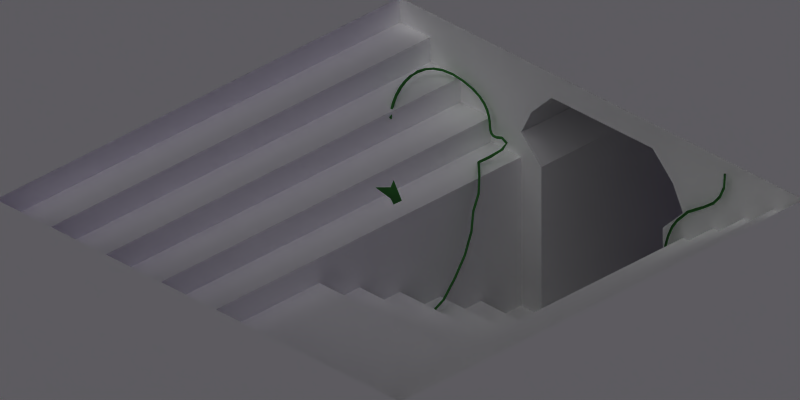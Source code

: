 # Source: temple_entrance.blend  (saved by Blender 2.49.2; exported with 4.5.12 LTS)
import bpy
from mathutils import Matrix  # noqa: F401  (used for matrix-valued properties, if any)

bpy.ops.wm.read_factory_settings(use_empty=True)
scene = bpy.context.scene
scene.name = 'Scene'

# ---- collections
col_collection_1 = bpy.data.collections.new('Collection 1'); scene.collection.children.link(col_collection_1)

# ---- materials (node trees are filled in below, after node groups)
mat_leaf = bpy.data.materials.new('Leaf')
mat_leaf.alpha_threshold = 0.0
mat_leaf.diffuse_color = (0.1876, 0.4544, 0.1876, 1.0)
mat_leaf.roughness = 0.5
mat_leaf.line_color = (0.0, 0.0, 0.0, 1.0)
mat_brick = bpy.data.materials.new('Brick')
mat_brick.alpha_threshold = 0.0
mat_brick.diffuse_color = (1.0, 1.0, 1.0, 1.0)
mat_brick.roughness = 0.5
mat_brick.specular_intensity = 0.1
mat_brick.line_color = (0.0, 0.0, 0.0, 1.0)
mat_env = bpy.data.materials.new('Env')
mat_env.alpha_threshold = 0.0
mat_env.diffuse_color = (1.0, 1.0, 1.0, 1.0)
mat_env.roughness = 0.5
mat_env.specular_intensity = 0.1
mat_env.line_color = (0.0, 0.0, 0.0, 1.0)

# ---- material node trees

# ---- world
world_world = bpy.data.worlds.new('World'); scene.world = world_world
world_world.color = (0.1, 0.1, 0.1)
world_world.use_sun_shadow = False
world_world.sun_shadow_jitter_overblur = 0.0
world_world.cycles.sampling_method = 'MANUAL'
world_world.cycles.sample_map_resolution = 256
world_world.light_settings.ao_factor = 0.8

# ---- cameras
cam_camera_001 = bpy.data.cameras.new('Camera.001')
cam_camera_001.type = 'ORTHO'
cam_camera_001.passepartout_alpha = 0.2
cam_camera_001.clip_end = 100.0
cam_camera_001.lens = 35.0
cam_camera_001.ortho_scale = 5.6
cam_camera_001.show_passepartout = False
cam_camera_001.show_safe_areas = True
cam_camera_001.dof.focus_distance = 0.0
cam_camera_001.dof.aperture_fstop = 128.0

# ---- lights
light_lamp = bpy.data.lights.new('Lamp', 'SUN')
light_lamp.color = (0.0808, 0.02138, 0.1996)
light_lamp.transmission_factor = 0.0
light_lamp.angle = 1.571
light_lamp.energy = 1.0
light_lamp.shadow_buffer_clip_start = 0.5
light_lamp.shadow_soft_size = 1.0
light_lamp.shadow_cascade_max_distance = 1000.0
light_lamp.cycles.use_multiple_importance_sampling = False
light_lamp_001 = bpy.data.lights.new('Lamp.001', 'SUN')
light_lamp_001.transmission_factor = 0.0
light_lamp_001.angle = 1.571
light_lamp_001.energy = 1.0
light_lamp_001.shadow_buffer_clip_start = 0.5
light_lamp_001.shadow_soft_size = 1.0
light_lamp_001.shadow_cascade_max_distance = 1000.0
light_lamp_001.cycles.use_multiple_importance_sampling = False

# ---- meshes
me_mesh_001 = bpy.data.meshes.new('Mesh.001')
me_mesh_001.from_pydata([(-0.614, -1.577, 1.101), (-0.6041, -1.586, 1.096), (-0.614, -1.596, 1.094), (-0.6239, -1.587, 1.099), (-0.6448, -1.505, 0.8768), (-0.6349, -1.512, 0.8691), (-0.6448, -1.52, 0.8635), (-0.6547, -1.514, 0.8712), (-0.6627, -1.39, 0.7468), (-0.6528, -1.397, 0.7396), (-0.6627, -1.405, 0.7336), (-0.6727, -1.398, 0.7408), (-0.6714, -1.259, 0.6437), (-0.6614, -1.26, 0.6337), (-0.6714, -1.262, 0.6239), (-0.6814, -1.261, 0.6338), (-0.6746, -1.099, 0.5759), (-0.6646, -1.101, 0.566), (-0.6746, -1.102, 0.5561), (-0.6846, -1.101, 0.5661), (-0.6758, -0.9446, 0.5561), (-0.6658, -0.9445, 0.5461), (-0.6758, -0.9446, 0.5361), (-0.6858, -0.9448, 0.5461), (-0.6787, -0.8177, 0.4974), (-0.6687, -0.825, 0.4904), (-0.6787, -0.8328, 0.4842), (-0.6887, -0.8256, 0.4911), (-0.7599, -0.7442, 0.4099), (-0.7486, -0.7489, 0.403), (-0.7564, -0.7592, 0.3972), (-0.7678, -0.7544, 0.4041), (-0.9158, -0.7543, 0.2554), (-0.905, -0.7626, 0.2517), (-0.9134, -0.7739, 0.2526), (-0.9242, -0.7656, 0.2563), (-0.9045, -0.7462, 0.162), (-0.8909, -0.7499, 0.1614), (-0.8945, -0.762, 0.1549), (-0.9081, -0.7582, 0.1555), (-0.8576, -0.7015, 0.09193), (-0.8449, -0.7016, 0.08573), (-0.8494, -0.7117, 0.07682), (-0.8621, -0.7115, 0.08302), (-0.88, -0.6945, 0.02186), (-0.8807, -0.6845, 0.01186), (-0.88, -0.6945, 0.001862), (-0.8794, -0.7045, 0.01186), (-0.9369, -0.6807, 0.01), (-0.9397, -0.6711, -3.847e-10), (-0.9369, -0.6807, -0.01), (-0.9342, -0.6904, 1.259e-09), (-0.9893, -0.6981, 0.009842), (-0.9914, -0.6884, -0.0001577), (-0.9891, -0.6981, -0.01016), (-0.987, -0.7079, -0.0001577), (-1.023, -0.7003, 0.009404), (-1.022, -0.6905, -0.0005936), (-1.023, -0.7004, -0.01059), (-1.025, -0.7102, -0.0005936), (-1.043, -0.6895, 0.008742), (-1.036, -0.6828, -0.001252), (-1.043, -0.6899, -0.01125), (-1.05, -0.6966, -0.001252), (-1.054, -0.6681, 0.007917), (-1.044, -0.6654, -0.002077), (-1.054, -0.6687, -0.01207), (-1.063, -0.6714, -0.002077), (-1.059, -0.6384, 0.006982), (-1.049, -0.6371, -0.003014), (-1.059, -0.639, -0.01301), (-1.069, -0.6403, -0.003014), (-1.064, -0.6025, 0.00599), (-1.054, -0.601, -0.004007), (-1.064, -0.6031, -0.014), (-1.074, -0.6046, -0.004007), (-1.073, -0.5628, 0.004999), (-1.063, -0.5599, -0.004999), (-1.073, -0.5632, -0.015), (-1.082, -0.566, -0.004999), (-1.09, -0.5213, 0.004063), (-1.081, -0.5165, -0.005936), (-1.09, -0.5216, -0.01593), (-1.099, -0.5264, -0.005936), (-1.12, -0.4803, 0.003238), (-1.113, -0.4735, -0.006761), (-1.12, -0.4805, -0.01676), (-1.127, -0.4874, -0.006761), (-1.167, -0.4421, 0.00258), (-1.161, -0.4337, -0.007419), (-1.167, -0.4422, -0.01742), (-1.172, -0.4507, -0.007419), (-1.235, -0.4089, 0.002145), (-1.232, -0.3996, -0.007855), (-1.235, -0.409, -0.01786), (-1.239, -0.4184, -0.007855), (-1.329, -0.3831, 0.001973), (-1.327, -0.3733, -0.008013), (-1.33, -0.3829, -0.018), (-1.332, -0.3927, -0.008013), (-1.423, -0.3636, 0.01221), (-1.423, -0.3533, 0.002478), (-1.427, -0.3626, -0.007252), (-1.427, -0.3729, 0.002478), (-1.488, -0.3482, 0.04025), (-1.491, -0.3372, 0.03179), (-1.499, -0.3456, 0.02333), (-1.496, -0.3566, 0.03179), (-1.531, -0.3369, 0.08252), (-1.536, -0.3251, 0.07669), (-1.547, -0.3325, 0.07085), (-1.542, -0.3443, 0.07669), (-1.555, -0.3299, 0.1367), (-1.561, -0.3172, 0.1339), (-1.573, -0.3235, 0.1312), (-1.567, -0.3361, 0.1339), (-1.567, -0.3318, 0.2005), (-1.563, -0.3182, 0.2003), (-1.577, -0.3143, 0.2001), (-1.581, -0.3279, 0.2003), (-1.575, -0.3214, 0.2742), (-1.568, -0.3338, 0.2725), (-1.556, -0.327, 0.2708), (-1.562, -0.3146, 0.2725), (-1.556, -0.3268, 0.3504), (-1.551, -0.3396, 0.3474), (-1.539, -0.3338, 0.3443), (-1.544, -0.321, 0.3474), (-1.53, -0.3376, 0.4256), (-1.526, -0.3506, 0.4216), (-1.513, -0.3456, 0.4176), (-1.517, -0.3326, 0.4216), (-1.498, -0.3539, 0.4969), (-1.495, -0.3669, 0.492), (-1.483, -0.3629, 0.4871), (-1.485, -0.3498, 0.492), (-1.463, -0.376, 0.5612), (-1.463, -0.3888, 0.5553), (-1.45, -0.3858, 0.5495), (-1.45, -0.373, 0.5553), (-1.429, -0.4043, 0.6152), (-1.431, -0.4164, 0.6083), (-1.418, -0.4145, 0.6014), (-1.416, -0.4024, 0.6083), (-1.399, -0.439, 0.6547), (-1.401, -0.4512, 0.6477), (-1.389, -0.4493, 0.6408), (-1.387, -0.4371, 0.6477), (0.7578, -1.182, -2.282e-08), (0.7484, -1.186, -0.01), (0.7391, -1.189, -2.546e-08), (0.7484, -1.186, 0.01), (0.7113, -1.112, -1.859e-08), (0.702, -1.116, -0.01), (0.6927, -1.119, -2.123e-08), (0.702, -1.116, 0.01), (0.6924, -1.047, -1.331e-08), (0.6831, -1.05, -0.01), (0.6738, -1.054, -1.594e-08), (0.6831, -1.05, 0.01), (0.673, -0.9729, -0.01), (0.683, -0.9728, -1.495e-08), (0.663, -0.9731, -1.718e-08), (0.673, -0.973, 0.01), (0.6796, -0.8953, -0.01), (0.6895, -0.8969, -1.895e-08), (0.6697, -0.8938, -2.1e-08), (0.6796, -0.8953, 0.01), (0.7048, -0.8068, -0.01), (0.7147, -0.8083, -2.605e-08), (0.695, -0.8053, -2.81e-08), (0.7048, -0.8068, 0.01), (0.7481, -0.7109, -0.01), (0.7564, -0.7165, -2.18e-08), (0.7398, -0.7054, -2.353e-08), (0.7481, -0.7109, 0.01), (0.7951, -0.6414, -0.01), (0.7999, -0.6502, -1.893e-08), (0.7904, -0.6326, -2.042e-08), (0.7951, -0.6414, 0.01), (0.8451, -0.5882, -0.01), (0.8508, -0.5964, -1.682e-08), (0.8393, -0.58, -1.831e-08), (0.845, -0.5882, 0.01), (0.9018, -0.5283, -0.01), (0.9054, -0.5376, -1.444e-08), (0.8981, -0.519, -1.595e-08), (0.9018, -0.5283, 0.01), (0.99, -0.482, -1.267e-08), (0.9856, -0.473, -0.01), (0.9811, -0.4641, -1.417e-08), (0.9856, -0.473, 0.01), (1.055, -0.4391, -1.136e-08), (1.054, -0.4291, -0.01), (1.053, -0.4192, -1.28e-08), (1.054, -0.4291, 0.01), (1.158, -0.3632, -8.759e-09), (1.155, -0.3536, -0.01), (1.152, -0.344, -1.018e-08), (1.155, -0.3536, 0.01), (1.225, -0.2857, -5.608e-09), (1.218, -0.2786, -0.01), (1.211, -0.2715, -7.109e-09), (1.218, -0.2786, 0.01), (1.261, -0.1852, -0.01), (1.27, -0.1891, -1.111e-09), (1.252, -0.1813, -2.875e-09), (1.261, -0.1852, 0.01), (1.269, -0.07301, -0.01), (1.279, -0.07311, 4.8e-09), (1.259, -0.07293, 2.636e-09), (1.269, -0.07303, 0.01)], [], [(0, 4, 7, 3), (4, 0, 1, 5), (2, 6, 5, 1), (3, 7, 6, 2), (4, 8, 11, 7), (5, 9, 8, 4), (6, 10, 9, 5), (7, 11, 10, 6), (8, 12, 15, 11), (9, 13, 12, 8), (10, 14, 13, 9), (11, 15, 14, 10), (12, 16, 19, 15), (13, 17, 16, 12), (14, 18, 17, 13), (15, 19, 18, 14), (16, 20, 23, 19), (17, 21, 20, 16), (18, 22, 21, 17), (19, 23, 22, 18), (20, 24, 27, 23), (21, 25, 24, 20), (22, 26, 25, 21), (23, 27, 26, 22), (24, 28, 31, 27), (25, 29, 28, 24), (26, 30, 29, 25), (27, 31, 30, 26), (28, 32, 35, 31), (29, 33, 32, 28), (30, 34, 33, 29), (31, 35, 34, 30), (32, 36, 39, 35), (33, 37, 36, 32), (34, 38, 37, 33), (35, 39, 38, 34), (36, 40, 43, 39), (37, 41, 40, 36), (38, 42, 41, 37), (39, 43, 42, 38), (40, 44, 47, 43), (41, 45, 44, 40), (42, 46, 45, 41), (43, 47, 46, 42), (44, 48, 51, 47), (45, 49, 48, 44), (46, 50, 49, 45), (47, 51, 50, 46), (48, 52, 55, 51), (49, 53, 52, 48), (50, 54, 53, 49), (51, 55, 54, 50), (52, 56, 59, 55), (53, 57, 56, 52), (54, 58, 57, 53), (55, 59, 58, 54), (56, 60, 63, 59), (57, 61, 60, 56), (58, 62, 61, 57), (59, 63, 62, 58), (60, 64, 67, 63), (61, 65, 64, 60), (62, 66, 65, 61), (63, 67, 66, 62), (64, 68, 71, 67), (65, 69, 68, 64), (66, 70, 69, 65), (67, 71, 70, 66), (68, 72, 75, 71), (69, 73, 72, 68), (70, 74, 73, 69), (71, 75, 74, 70), (72, 76, 79, 75), (73, 77, 76, 72), (74, 78, 77, 73), (75, 79, 78, 74), (76, 80, 83, 79), (77, 81, 80, 76), (78, 82, 81, 77), (79, 83, 82, 78), (80, 84, 87, 83), (81, 85, 84, 80), (82, 86, 85, 81), (83, 87, 86, 82), (84, 88, 91, 87), (85, 89, 88, 84), (86, 90, 89, 85), (87, 91, 90, 86), (88, 92, 95, 91), (89, 93, 92, 88), (90, 94, 93, 89), (91, 95, 94, 90), (92, 96, 99, 95), (93, 97, 96, 92), (94, 98, 97, 93), (95, 99, 98, 94), (96, 100, 103, 99), (97, 101, 100, 96), (98, 102, 101, 97), (99, 103, 102, 98), (100, 104, 107, 103), (101, 105, 104, 100), (102, 106, 105, 101), (103, 107, 106, 102), (104, 108, 111, 107), (105, 109, 108, 104), (106, 110, 109, 105), (107, 111, 110, 106), (108, 112, 115, 111), (109, 113, 112, 108), (110, 114, 113, 109), (111, 115, 114, 110), (112, 116, 119, 115), (113, 117, 116, 112), (114, 118, 117, 113), (115, 119, 118, 114), (116, 120, 123, 119), (117, 121, 120, 116), (118, 122, 121, 117), (119, 123, 122, 118), (120, 124, 127, 123), (121, 125, 124, 120), (122, 126, 125, 121), (123, 127, 126, 122), (124, 128, 131, 127), (125, 129, 128, 124), (126, 130, 129, 125), (127, 131, 130, 126), (128, 132, 135, 131), (129, 133, 132, 128), (130, 134, 133, 129), (131, 135, 134, 130), (132, 136, 139, 135), (133, 137, 136, 132), (134, 138, 137, 133), (135, 139, 138, 134), (136, 140, 143, 139), (137, 141, 140, 136), (138, 142, 141, 137), (139, 143, 142, 138), (140, 144, 147, 143), (141, 145, 144, 140), (142, 146, 145, 141), (143, 147, 146, 142), (148, 149, 153, 152), (149, 150, 154, 153), (148, 151, 155, 152), (150, 151, 155, 154), (152, 153, 157, 156), (153, 154, 158, 157), (152, 155, 159, 156), (154, 155, 159, 158), (156, 157, 160, 161), (157, 158, 162, 160), (156, 159, 163, 161), (158, 159, 163, 162), (161, 160, 164, 165), (160, 162, 166, 164), (161, 163, 167, 165), (162, 163, 167, 166), (165, 164, 168, 169), (164, 166, 170, 168), (165, 167, 171, 169), (166, 167, 171, 170), (169, 168, 172, 173), (168, 170, 174, 172), (169, 171, 175, 173), (170, 171, 175, 174), (173, 172, 176, 177), (172, 174, 178, 176), (173, 175, 179, 177), (174, 175, 179, 178), (177, 176, 180, 181), (176, 178, 182, 180), (177, 179, 183, 181), (178, 179, 183, 182), (181, 180, 184, 185), (180, 182, 186, 184), (181, 183, 187, 185), (182, 183, 187, 186), (185, 184, 189, 188), (184, 186, 190, 189), (185, 187, 191, 188), (186, 187, 191, 190), (188, 189, 193, 192), (189, 190, 194, 193), (188, 191, 195, 192), (190, 191, 195, 194), (192, 193, 197, 196), (193, 194, 198, 197), (192, 195, 199, 196), (194, 195, 199, 198), (196, 197, 201, 200), (197, 198, 202, 201), (196, 199, 203, 200), (198, 199, 203, 202), (200, 201, 204, 205), (201, 202, 206, 204), (200, 203, 207, 205), (202, 203, 207, 206), (205, 204, 208, 209), (204, 206, 210, 208), (205, 207, 211, 209), (206, 207, 211, 210)])
me_mesh_001.polygons.foreach_set('use_smooth', [True] * 204)
me_mesh_001.materials.append(mat_leaf)
me_mesh_001.use_remesh_preserve_volume = False
me_mesh_001.use_remesh_preserve_attributes = False
me_mesh_001.use_mirror_vertex_groups = False
me_mesh_001.update()
me_cube_001 = bpy.data.meshes.new('Cube.001')
me_cube_001.from_pydata([(0.8, 2.0, -0.8), (0.8, 0.0, -1.0), (-0.8, 0.0, -1.0), (-0.8, 2.0, -0.8), (-0.8, -2.0, -0.8), (0.8, -2.0, -0.8), (-0.8, -2.0, -1.0), (0.8, -2.0, -1.0), (-1.1, 2.0, -0.8), (-1.1, -2.0, -0.8), (-1.1, 2.0, -0.6), (-1.1, -2.0, -0.6), (-1.4, 2.0, -0.6), (-1.4, -2.0, -0.6), (-1.4, -2.0, -0.4), (-1.4, 2.0, -0.4), (-1.7, -2.0, -0.4), (-1.7, 2.0, -0.4), (-1.7, 2.0, -0.2), (-1.7, -2.0, -0.2), (-2.0, 2.0, -0.2), (-2.0, -2.0, -0.2), (-2.0, 2.0, 0.0), (-2.0, -2.0, 0.0), (1.1, 2.0, -0.8), (1.1, -2.0, -0.8), (1.1, -2.0, -0.6), (1.1, 2.0, -0.6), (1.4, 2.0, -0.6), (1.4, -2.0, -0.6), (1.4, 2.0, -0.4), (1.4, -2.0, -0.4), (1.7, 2.0, -0.4), (1.7, -2.0, -0.4), (1.7, -2.0, -0.2), (1.7, 2.0, -0.2), (2.0, 2.0, -0.2), (2.0, -2.0, -0.2), (2.0, 2.0, 0.0), (2.0, -2.0, 0.0), (0.8, 0.0, -1.2), (-0.8, 0.0, -1.2), (-0.8, 0.4, -1.2), (0.8, 0.4, -1.2), (-0.8, 0.4, -1.4), (0.8, 0.4, -1.4), (-0.8, 0.8, -1.4), (0.8, 0.8, -1.4), (0.8, 0.8, -1.6), (-0.8, 0.8, -1.6), (0.8, 1.2, -1.6), (-0.8, 1.2, -1.6), (0.8, 1.2, -1.8), (-0.8, 1.2, -1.8), (-0.8, 1.6, -1.8), (0.8, 1.6, -1.8), (-0.8, 1.6, -2.0), (0.8, 1.6, -2.0), (-0.8, 2.0, -2.0), (0.8, 2.0, -2.0), (-0.6, 2.0, -2.0), (0.6, 2.0, -2.0), (-0.6, 2.0, -0.8), (0.6, 2.0, -0.8), (-0.8, 2.0, -0.6), (0.8, 2.0, -0.6), (-0.7, 2.0, -0.4), (0.7, 2.0, -0.4), (0.5, 2.0, -0.2), (-0.5, 2.0, -0.2), (-0.6, 4.0, -2.0), (0.6, 4.0, -2.0), (0.6, 4.0, -0.8), (-0.6, 4.0, -0.8), (0.8, 4.0, -0.6), (-0.8, 4.0, -0.6), (0.7, 4.0, -0.4), (-0.7, 4.0, -0.4), (0.5, 4.0, -0.2), (-0.5, 4.0, -0.2), (-4.0, 4.0, 0.0), (-4.0, -4.0, 0.0), (4.0, 4.0, 0.0), (4.0, -4.0, 0.0)], [], [(1, 2, 6, 7), (7, 6, 4, 5), (2, 4, 6), (2, 3, 4), (1, 7, 5), (0, 1, 5), (4, 3, 8, 9), (9, 8, 10, 11), (11, 10, 12, 13), (13, 12, 15, 14), (14, 15, 17, 16), (16, 17, 18, 19), (19, 18, 20, 21), (21, 20, 22, 23), (0, 5, 25, 24), (24, 25, 26, 27), (27, 26, 29, 28), (28, 29, 31, 30), (30, 31, 33, 32), (32, 33, 34, 35), (35, 34, 37, 36), (36, 37, 39, 38), (4, 9, 11), (11, 13, 14), (14, 16, 19), (19, 21, 23), (5, 26, 25), (26, 31, 29), (31, 34, 33), (34, 39, 37), (4, 11, 26, 5), (11, 14, 31, 26), (14, 19, 34, 31), (19, 23, 39, 34), (2, 1, 40, 41), (41, 40, 43, 42), (42, 43, 45, 44), (44, 45, 47, 46), (46, 47, 48, 49), (49, 48, 50, 51), (51, 50, 52, 53), (53, 52, 55, 54), (54, 55, 57, 56), (2, 41, 42), (42, 44, 46), (46, 49, 51), (51, 53, 54), (54, 56, 58), (1, 43, 40), (43, 47, 45), (47, 50, 48), (50, 55, 52), (55, 59, 57), (0, 43, 1), (0, 47, 43), (0, 50, 47), (0, 55, 50), (0, 59, 55), (2, 42, 3), (3, 42, 46), (3, 46, 51), (3, 51, 54), (3, 54, 58), (61, 60, 56, 57), (59, 61, 57), (60, 58, 56), (3, 58, 60, 62), (0, 63, 61, 59), (0, 65, 63), (3, 62, 64), (0, 24, 27, 65), (27, 28, 30), (27, 30, 67, 65), (30, 32, 35), (30, 35, 68, 67), (3, 64, 10, 8), (10, 15, 12), (15, 18, 17), (18, 22, 20), (10, 64, 66, 15), (15, 66, 69, 18), (18, 69, 22), (35, 36, 38), (35, 38, 68), (22, 69, 68, 38), (60, 61, 71, 70), (61, 63, 72, 71), (62, 60, 70, 73), (63, 65, 74, 72), (64, 62, 73, 75), (65, 67, 76, 74), (66, 64, 75, 77), (67, 68, 78, 76), (68, 69, 79, 78), (69, 66, 77, 79), (23, 22, 80, 81), (38, 39, 83, 82), (39, 23, 81, 83), (22, 38, 82, 80)])
me_cube_001.polygons.foreach_set('material_index', [0, 0, 0, 0, 0, 0, 0, 0, 0, 0, 0, 0, 0, 0, 0, 0, 0, 0, 0, 0, 0, 0, 0, 0, 0, 0, 0, 0, 0, 0, 0, 0, 0, 0, 0, 0, 0, 0, 0, 0, 0, 0, 0, 0, 0, 0, 0, 0, 0, 0, 0, 0, 0, 0, 0, 0, 0, 0, 0, 0, 0, 0, 0, 0, 0, 0, 0, 0, 0, 0, 0, 0, 0, 0, 0, 0, 0, 0, 0, 0, 0, 0, 0, 0, 0, 0, 0, 0, 0, 0, 0, 0, 0, 0, 0, 1, 1, 1, 1])
_uv = me_cube_001.uv_layers.new(name='UVTex')
_uv.uv.foreach_set('vector', [0.9886, 0.2903, 0.7674, 0.2903, 0.7674, 0.01378, 0.9886, 0.01379, 0.1525, 0.7339, 0.3411, 0.7339, 0.3411, 0.7575, 0.1525, 0.7575, 0.2604, 0.133, 0.02121, 0.1565, 0.02125, 0.1326, 0.2604, 0.133, 0.4995, 0.1573, 0.02121, 0.1565, 0.2593, 0.6712, 0.02358, 0.6712, 0.02358, 0.6476, 0.4951, 0.6476, 0.2593, 0.6712, 0.02358, 0.6476, 0.02121, 0.1565, 0.4995, 0.1573, 0.4994, 0.1931, 0.02115, 0.1924, 0.02115, 0.1924, 0.4994, 0.1931, 0.4994, 0.217, 0.02112, 0.2163, 0.02112, 0.2163, 0.4994, 0.217, 0.4993, 0.2529, 0.02106, 0.2521, 0.02106, 0.2521, 0.4993, 0.2529, 0.4993, 0.2768, 0.02102, 0.2761, 0.02102, 0.2761, 0.4993, 0.2768, 0.4992, 0.3127, 0.02096, 0.3119, 0.02096, 0.3119, 0.4992, 0.3127, 0.4992, 0.3366, 0.02092, 0.3358, 0.02092, 0.3358, 0.4992, 0.3366, 0.4991, 0.3725, 0.02086, 0.3717, 0.02086, 0.3717, 0.4991, 0.3725, 0.4991, 0.3964, 0.02083, 0.3956, 0.4951, 0.6476, 0.02358, 0.6476, 0.02358, 0.6122, 0.4951, 0.6122, 0.4951, 0.6122, 0.02358, 0.6122, 0.02358, 0.5887, 0.4951, 0.5887, 0.4951, 0.5887, 0.02358, 0.5887, 0.02358, 0.5533, 0.4951, 0.5533, 0.4951, 0.5533, 0.02358, 0.5533, 0.02358, 0.5297, 0.4951, 0.5297, 0.4951, 0.5297, 0.02358, 0.5297, 0.02358, 0.4943, 0.4951, 0.4943, 0.4951, 0.4943, 0.02358, 0.4943, 0.02358, 0.4708, 0.4951, 0.4708, 0.4951, 0.4708, 0.02358, 0.4708, 0.02358, 0.4354, 0.4951, 0.4354, 0.4951, 0.4354, 0.02358, 0.4354, 0.02358, 0.4118, 0.4951, 0.4118, 0.3411, 0.7575, 0.3765, 0.7575, 0.3765, 0.781, 0.3765, 0.781, 0.4119, 0.781, 0.4119, 0.8046, 0.4119, 0.8046, 0.4473, 0.8046, 0.4473, 0.8282, 0.4473, 0.8282, 0.4826, 0.8282, 0.4826, 0.8518, 0.1525, 0.7575, 0.1171, 0.781, 0.1171, 0.7575, 0.1171, 0.781, 0.08176, 0.8046, 0.08176, 0.781, 0.08176, 0.8046, 0.04639, 0.8282, 0.04639, 0.8046, 0.04639, 0.8282, 0.01103, 0.8518, 0.01103, 0.8282, 0.3411, 0.7575, 0.3765, 0.781, 0.1171, 0.781, 0.1525, 0.7575, 0.3765, 0.781, 0.4119, 0.8046, 0.08176, 0.8046, 0.1171, 0.781, 0.4119, 0.8046, 0.4473, 0.8282, 0.04639, 0.8282, 0.08176, 0.8046, 0.4473, 0.8282, 0.4826, 0.8518, 0.01103, 0.8518, 0.04639, 0.8282, 0.7674, 0.2903, 0.9886, 0.2903, 0.9886, 0.318, 0.7674, 0.318, 0.7674, 0.318, 0.9886, 0.318, 0.9886, 0.3733, 0.7674, 0.3733, 0.7674, 0.3733, 0.9886, 0.3733, 0.9886, 0.401, 0.7674, 0.401, 0.7674, 0.401, 0.9886, 0.401, 0.9886, 0.4563, 0.7674, 0.4563, 0.7674, 0.4563, 0.9886, 0.4563, 0.9886, 0.4839, 0.7674, 0.4839, 0.7674, 0.4839, 0.9886, 0.4839, 0.9886, 0.5392, 0.7674, 0.5392, 0.7674, 0.5392, 0.9886, 0.5392, 0.9886, 0.5669, 0.7674, 0.5669, 0.7674, 0.5669, 0.9886, 0.5669, 0.9886, 0.6222, 0.7674, 0.6222, 0.7674, 0.6222, 0.9886, 0.6222, 0.9886, 0.6499, 0.7674, 0.6499, 0.2604, 0.133, 0.2604, 0.109, 0.3083, 0.1091, 0.3083, 0.1091, 0.3083, 0.08521, 0.3561, 0.08529, 0.3561, 0.08529, 0.3562, 0.06137, 0.404, 0.06145, 0.404, 0.06145, 0.404, 0.03753, 0.4518, 0.03761, 0.4518, 0.03761, 0.4519, 0.0137, 0.4997, 0.01378, 0.2593, 0.6712, 0.3065, 0.6947, 0.2593, 0.6947, 0.3065, 0.6947, 0.3536, 0.7183, 0.3065, 0.7183, 0.3536, 0.7183, 0.4008, 0.7419, 0.3536, 0.7419, 0.4008, 0.7419, 0.4479, 0.7655, 0.4008, 0.7655, 0.4479, 0.7655, 0.4951, 0.789, 0.4479, 0.789, 0.4951, 0.6476, 0.3065, 0.6947, 0.2593, 0.6712, 0.4951, 0.6476, 0.3536, 0.7183, 0.3065, 0.6947, 0.4951, 0.6476, 0.4008, 0.7419, 0.3536, 0.7183, 0.4951, 0.6476, 0.4479, 0.7655, 0.4008, 0.7419, 0.4951, 0.6476, 0.4951, 0.789, 0.4479, 0.7655, 0.2604, 0.133, 0.3083, 0.1091, 0.4995, 0.1573, 0.4995, 0.1573, 0.3083, 0.1091, 0.3561, 0.08529, 0.4995, 0.1573, 0.3561, 0.08529, 0.404, 0.06145, 0.4995, 0.1573, 0.404, 0.06145, 0.4518, 0.03761, 0.4995, 0.1573, 0.4518, 0.03761, 0.4997, 0.01378, 0.961, 0.7052, 0.795, 0.7052, 0.7674, 0.6499, 0.9886, 0.6499, 0.9886, 0.7052, 0.961, 0.7052, 0.9886, 0.6499, 0.795, 0.7052, 0.7674, 0.7052, 0.7674, 0.6499, 0.01735, 0.01515, 0.2415, 0.01515, 0.2415, 0.0525, 0.01735, 0.0525, 0.01735, 0.111, 0.01735, 0.07369, 0.2415, 0.07369, 0.2415, 0.111, 0.437, 0.8662, 0.437, 0.8963, 0.407, 0.8662, 0.1968, 0.8662, 0.2268, 0.8662, 0.1968, 0.8963, 0.437, 0.8662, 0.4821, 0.8662, 0.4821, 0.8963, 0.437, 0.8963, 0.4821, 0.8963, 0.5271, 0.8963, 0.5271, 0.9263, 0.4821, 0.8963, 0.5271, 0.9263, 0.422, 0.9263, 0.437, 0.8963, 0.5271, 0.9263, 0.5721, 0.9263, 0.5721, 0.9563, 0.5271, 0.9263, 0.5721, 0.9563, 0.392, 0.9563, 0.422, 0.9263, 0.1968, 0.8662, 0.1968, 0.8963, 0.1518, 0.8963, 0.1518, 0.8662, 0.1518, 0.8963, 0.1067, 0.9263, 0.1067, 0.8963, 0.1067, 0.9263, 0.06171, 0.9563, 0.06171, 0.9263, 0.06171, 0.9563, 0.01667, 0.9863, 0.01667, 0.9563, 0.1518, 0.8963, 0.1968, 0.8963, 0.2118, 0.9263, 0.1067, 0.9263, 0.1067, 0.9263, 0.2118, 0.9263, 0.2419, 0.9563, 0.06171, 0.9563, 0.06171, 0.9563, 0.2419, 0.9563, 0.01667, 0.9863, 0.5721, 0.9563, 0.6172, 0.9563, 0.6172, 0.9863, 0.5721, 0.9563, 0.6172, 0.9863, 0.392, 0.9563, 0.01667, 0.9863, 0.2419, 0.9563, 0.392, 0.9563, 0.6172, 0.9863, 0.795, 0.7052, 0.961, 0.7052, 0.961, 0.9817, 0.795, 0.9817, 0.5235, 0.5717, 0.5235, 0.4373, 0.7475, 0.4373, 0.7475, 0.5717, 0.5235, 0.1485, 0.5235, 0.01411, 0.7475, 0.01411, 0.7475, 0.1485, 0.5235, 0.4373, 0.5235, 0.4056, 0.7475, 0.4056, 0.7475, 0.4373, 0.5235, 0.1802, 0.5235, 0.1485, 0.7475, 0.1485, 0.7475, 0.1802, 0.5235, 0.4056, 0.5235, 0.3806, 0.7475, 0.3806, 0.7475, 0.4056, 0.5235, 0.2052, 0.5235, 0.1802, 0.7475, 0.1802, 0.7475, 0.2052, 0.5235, 0.3806, 0.5235, 0.3489, 0.7475, 0.3489, 0.7475, 0.3806, 0.5235, 0.3489, 0.5235, 0.2369, 0.7475, 0.2369, 0.7475, 0.3489, 0.5235, 0.2369, 0.5235, 0.2052, 0.7475, 0.2052, 0.7475, 0.2369, 0.0, 0.0, 1.0, 0.0, 1.0, 1.0, 0.0, 1.0, 0.0, 0.0, 1.0, 0.0, 1.0, 1.0, 0.0, 1.0, 0.0, 0.0, 1.0, 0.0, 1.0, 1.0, 0.0, 1.0, 0.0, 0.0, 1.0, 0.0, 1.0, 1.0, 0.0, 1.0])
me_cube_001.materials.append(mat_brick)
me_cube_001.materials.append(mat_env)
me_cube_001.use_remesh_preserve_volume = False
me_cube_001.use_remesh_preserve_attributes = False
me_cube_001.use_mirror_vertex_groups = False
me_cube_001.update()
me_plane = bpy.data.meshes.new('Plane')
me_plane.from_pydata([(7.221e-05, -0.1662, 0.02571), (0.8102, 0.8618, -0.3343), (0.009766, 1.982, 0.02571), (-0.8186, 0.8618, -0.3343), (7.242e-05, 0.4246, 0.02571), (-0.376, 0.926, -0.1543), (0.3719, 0.926, -0.1543)], [], [(3, 0, 4), (4, 0, 1), (2, 5, 4), (5, 3, 4), (1, 6, 4), (6, 2, 4)])
me_plane.polygons.foreach_set('use_smooth', [True] * 6)
me_plane.materials.append(mat_leaf)
me_plane.use_remesh_preserve_volume = False
me_plane.use_remesh_preserve_attributes = False
me_plane.use_mirror_vertex_groups = False
me_plane.update()

# ---- objects
ob_curve = bpy.data.objects.new('Curve', me_mesh_001)
ob_lamp_001 = bpy.data.objects.new('Lamp.001', light_lamp)
ob_cube = bpy.data.objects.new('Cube', me_cube_001)
ob_lamp = bpy.data.objects.new('Lamp', light_lamp_001)
ob_camera = bpy.data.objects.new('Camera', cam_camera_001)
ob_singleleaf = bpy.data.objects.new('SingleLeaf', me_plane)

# ---- transforms, parenting, visibility, modifiers, constraints
ob_curve.location = (0.0, 1.947, 0.0)
ob_curve.rotation_euler = (1.571, 2.22e-16, 2.22e-16)
ob_curve.lock_rotations_4d = False
ob_curve.empty_display_type = 'ARROWS'
ob_curve.lineart.crease_threshold = 0.0
_m = ob_curve.modifiers.new('ParticleSystem 1', 'PARTICLE_SYSTEM')
ob_lamp_001.location = (10.39, 4.724, 9.274)
ob_lamp_001.rotation_euler = (1.311, 0.2811, 1.913)
ob_lamp_001.lock_rotations_4d = False
ob_lamp_001.empty_display_type = 'ARROWS'
ob_lamp_001.lineart.crease_threshold = 0.0
ob_cube.location = (0.0, 0.0, 0.0)
ob_cube.lock_rotations_4d = False
ob_cube.empty_display_type = 'ARROWS'
ob_cube.lineart.crease_threshold = 0.0
ob_lamp.location = (2.5, -5.0, 7.5)
ob_lamp.rotation_euler = (0.4847, 0.4381, -0.2138)
ob_lamp.lock_rotations_4d = False
ob_lamp.empty_display_type = 'ARROWS'
ob_lamp.lineart.crease_threshold = 0.0
ob_camera.location = (5.0, -5.0, 4.08)
ob_camera.rotation_euler = (1.047, 0.0, 0.7854)
ob_camera.lock_rotations_4d = False
ob_camera.empty_display_type = 'ARROWS'
ob_camera.lineart.crease_threshold = 0.0
ob_singleleaf.location = (0.0, 0.0, 0.0)
ob_singleleaf.rotation_euler = (1.571, -1.571, 0.0)
ob_singleleaf.scale = (0.12, 0.12, 0.12)
ob_singleleaf.lock_rotations_4d = False
ob_singleleaf.empty_display_type = 'ARROWS'
ob_singleleaf.lineart.crease_threshold = 0.0

# ---- collection membership
col_collection_1.objects.link(ob_curve)
col_collection_1.objects.link(ob_lamp_001)
col_collection_1.objects.link(ob_cube)
col_collection_1.objects.link(ob_lamp)
col_collection_1.objects.link(ob_camera)
col_collection_1.objects.link(ob_singleleaf)

# ---- scene / render settings (as saved in the file)
scene.camera = ob_camera
scene.frame_start = 1; scene.frame_end = 5; scene.frame_set(1)
scene.render.engine = 'BLENDER_EEVEE_NEXT'
scene.render.image_settings.compression = 90
scene.render.resolution_x = 512
scene.render.resolution_y = 256
scene.render.resolution_percentage = 50
scene.render.pixel_aspect_x = 100.0
scene.render.pixel_aspect_y = 100.0
scene.render.fps = 25
scene.render.dither_intensity = 0.0
scene.render.use_compositing = False
scene.render.use_sequencer = False
scene.render.bake_margin = 2
scene.render.bake_bias = 0.0
scene.render.use_stamp_time = False
scene.render.use_stamp_date = False
scene.render.use_stamp_frame = False
scene.render.use_stamp_camera = False
scene.render.use_stamp_scene = False
scene.render.use_stamp_filename = False
scene.render.use_stamp_render_time = False
scene.render.stamp_font_size = 0
scene.cycles.use_denoising = False
scene.cycles.samples = 10
scene.cycles.sampling_pattern = 'TABULATED_SOBOL'
scene.cycles.light_sampling_threshold = 0.0
scene.cycles.use_adaptive_sampling = False
scene.cycles.use_light_tree = False
scene.cycles.blur_glossy = 0.0
scene.cycles.volume_bounces = 1
scene.cycles.pixel_filter_type = 'GAUSSIAN'
scene.cycles.sample_clamp_indirect = 0.0
scene.view_settings.view_transform = 'Raw'
bpy.context.view_layer.update()
